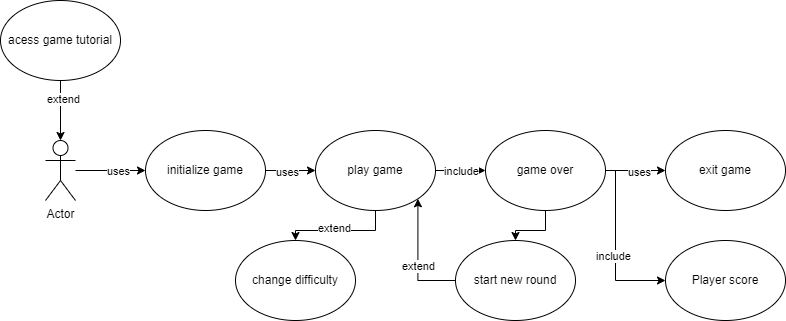

The diagram above was exported from draw.io. Its source (the exported page's mxGraphModel, read from the mxfile embedded in the PNG):
<mxGraphModel dx="1042" dy="569" grid="1" gridSize="10" guides="1" tooltips="1" connect="1" arrows="1" fold="1" page="1" pageScale="1" pageWidth="827" pageHeight="1169" math="0" shadow="0">
  <root>
    <mxCell id="0" />
    <mxCell id="1" parent="0" />
    <mxCell id="b44S1EbGunEliMCG26ep-13" style="edgeStyle=orthogonalEdgeStyle;rounded=0;orthogonalLoop=1;jettySize=auto;html=1;entryX=0;entryY=0.5;entryDx=0;entryDy=0;" edge="1" parent="1" source="b44S1EbGunEliMCG26ep-1" target="b44S1EbGunEliMCG26ep-3">
      <mxGeometry relative="1" as="geometry" />
    </mxCell>
    <mxCell id="b44S1EbGunEliMCG26ep-25" value="uses" style="edgeLabel;html=1;align=center;verticalAlign=middle;resizable=0;points=[];" vertex="1" connectable="0" parent="b44S1EbGunEliMCG26ep-13">
      <mxGeometry x="0.1943" relative="1" as="geometry">
        <mxPoint as="offset" />
      </mxGeometry>
    </mxCell>
    <mxCell id="b44S1EbGunEliMCG26ep-1" value="Actor" style="shape=umlActor;verticalLabelPosition=bottom;verticalAlign=top;html=1;outlineConnect=0;" vertex="1" parent="1">
      <mxGeometry x="70" y="190" width="30" height="60" as="geometry" />
    </mxCell>
    <mxCell id="b44S1EbGunEliMCG26ep-16" style="edgeStyle=orthogonalEdgeStyle;rounded=0;orthogonalLoop=1;jettySize=auto;html=1;" edge="1" parent="1" source="b44S1EbGunEliMCG26ep-3" target="b44S1EbGunEliMCG26ep-4">
      <mxGeometry relative="1" as="geometry" />
    </mxCell>
    <mxCell id="b44S1EbGunEliMCG26ep-29" value="uses" style="edgeLabel;html=1;align=center;verticalAlign=middle;resizable=0;points=[];" vertex="1" connectable="0" parent="b44S1EbGunEliMCG26ep-16">
      <mxGeometry x="-0.16" y="-1" relative="1" as="geometry">
        <mxPoint as="offset" />
      </mxGeometry>
    </mxCell>
    <mxCell id="b44S1EbGunEliMCG26ep-3" value="initialize game" style="ellipse;whiteSpace=wrap;html=1;" vertex="1" parent="1">
      <mxGeometry x="170" y="180" width="120" height="80" as="geometry" />
    </mxCell>
    <mxCell id="b44S1EbGunEliMCG26ep-17" style="edgeStyle=orthogonalEdgeStyle;rounded=0;orthogonalLoop=1;jettySize=auto;html=1;entryX=0;entryY=0.5;entryDx=0;entryDy=0;" edge="1" parent="1" source="b44S1EbGunEliMCG26ep-4" target="b44S1EbGunEliMCG26ep-15">
      <mxGeometry relative="1" as="geometry" />
    </mxCell>
    <mxCell id="b44S1EbGunEliMCG26ep-30" value="include" style="edgeLabel;html=1;align=center;verticalAlign=middle;resizable=0;points=[];" vertex="1" connectable="0" parent="b44S1EbGunEliMCG26ep-17">
      <mxGeometry x="-0.008" relative="1" as="geometry">
        <mxPoint as="offset" />
      </mxGeometry>
    </mxCell>
    <mxCell id="b44S1EbGunEliMCG26ep-23" style="edgeStyle=orthogonalEdgeStyle;rounded=0;orthogonalLoop=1;jettySize=auto;html=1;entryX=0.5;entryY=0;entryDx=0;entryDy=0;" edge="1" parent="1" source="b44S1EbGunEliMCG26ep-4" target="b44S1EbGunEliMCG26ep-5">
      <mxGeometry relative="1" as="geometry" />
    </mxCell>
    <mxCell id="b44S1EbGunEliMCG26ep-26" value="extend" style="edgeLabel;html=1;align=center;verticalAlign=middle;resizable=0;points=[];" vertex="1" connectable="0" parent="b44S1EbGunEliMCG26ep-23">
      <mxGeometry x="0.124" y="-3" relative="1" as="geometry">
        <mxPoint as="offset" />
      </mxGeometry>
    </mxCell>
    <mxCell id="b44S1EbGunEliMCG26ep-4" value="play game" style="ellipse;whiteSpace=wrap;html=1;" vertex="1" parent="1">
      <mxGeometry x="340" y="180" width="120" height="80" as="geometry" />
    </mxCell>
    <mxCell id="b44S1EbGunEliMCG26ep-5" value="change difficulty" style="ellipse;whiteSpace=wrap;html=1;" vertex="1" parent="1">
      <mxGeometry x="260" y="290" width="120" height="80" as="geometry" />
    </mxCell>
    <mxCell id="b44S1EbGunEliMCG26ep-6" value="exit game" style="ellipse;whiteSpace=wrap;html=1;" vertex="1" parent="1">
      <mxGeometry x="690" y="180" width="120" height="80" as="geometry" />
    </mxCell>
    <mxCell id="b44S1EbGunEliMCG26ep-7" value="Player score" style="ellipse;whiteSpace=wrap;html=1;" vertex="1" parent="1">
      <mxGeometry x="690" y="290" width="120" height="80" as="geometry" />
    </mxCell>
    <mxCell id="b44S1EbGunEliMCG26ep-9" style="edgeStyle=orthogonalEdgeStyle;rounded=0;orthogonalLoop=1;jettySize=auto;html=1;" edge="1" parent="1" source="b44S1EbGunEliMCG26ep-8" target="b44S1EbGunEliMCG26ep-1">
      <mxGeometry relative="1" as="geometry" />
    </mxCell>
    <mxCell id="b44S1EbGunEliMCG26ep-28" value="extend" style="edgeLabel;html=1;align=center;verticalAlign=middle;resizable=0;points=[];" vertex="1" connectable="0" parent="b44S1EbGunEliMCG26ep-9">
      <mxGeometry x="-0.3933" y="2" relative="1" as="geometry">
        <mxPoint as="offset" />
      </mxGeometry>
    </mxCell>
    <mxCell id="b44S1EbGunEliMCG26ep-8" value="acess game tutorial" style="ellipse;whiteSpace=wrap;html=1;" vertex="1" parent="1">
      <mxGeometry x="25" y="50" width="120" height="80" as="geometry" />
    </mxCell>
    <mxCell id="b44S1EbGunEliMCG26ep-24" style="edgeStyle=orthogonalEdgeStyle;rounded=0;orthogonalLoop=1;jettySize=auto;html=1;entryX=1;entryY=1;entryDx=0;entryDy=0;" edge="1" parent="1" source="b44S1EbGunEliMCG26ep-14" target="b44S1EbGunEliMCG26ep-4">
      <mxGeometry relative="1" as="geometry" />
    </mxCell>
    <mxCell id="b44S1EbGunEliMCG26ep-27" value="extend" style="edgeLabel;html=1;align=center;verticalAlign=middle;resizable=0;points=[];" vertex="1" connectable="0" parent="b44S1EbGunEliMCG26ep-24">
      <mxGeometry x="-0.1277" relative="1" as="geometry">
        <mxPoint as="offset" />
      </mxGeometry>
    </mxCell>
    <mxCell id="b44S1EbGunEliMCG26ep-14" value="start new round" style="ellipse;whiteSpace=wrap;html=1;" vertex="1" parent="1">
      <mxGeometry x="480" y="290" width="120" height="80" as="geometry" />
    </mxCell>
    <mxCell id="b44S1EbGunEliMCG26ep-18" style="edgeStyle=orthogonalEdgeStyle;rounded=0;orthogonalLoop=1;jettySize=auto;html=1;" edge="1" parent="1" source="b44S1EbGunEliMCG26ep-15" target="b44S1EbGunEliMCG26ep-6">
      <mxGeometry relative="1" as="geometry" />
    </mxCell>
    <mxCell id="b44S1EbGunEliMCG26ep-31" value="uses" style="edgeLabel;html=1;align=center;verticalAlign=middle;resizable=0;points=[];" vertex="1" connectable="0" parent="b44S1EbGunEliMCG26ep-18">
      <mxGeometry x="0.112" y="-1" relative="1" as="geometry">
        <mxPoint as="offset" />
      </mxGeometry>
    </mxCell>
    <mxCell id="b44S1EbGunEliMCG26ep-20" style="edgeStyle=orthogonalEdgeStyle;rounded=0;orthogonalLoop=1;jettySize=auto;html=1;entryX=0;entryY=0.5;entryDx=0;entryDy=0;" edge="1" parent="1" source="b44S1EbGunEliMCG26ep-15" target="b44S1EbGunEliMCG26ep-7">
      <mxGeometry relative="1" as="geometry">
        <Array as="points">
          <mxPoint x="640" y="220" />
          <mxPoint x="640" y="330" />
        </Array>
      </mxGeometry>
    </mxCell>
    <mxCell id="b44S1EbGunEliMCG26ep-21" value="include" style="edgeLabel;html=1;align=center;verticalAlign=middle;resizable=0;points=[];" vertex="1" connectable="0" parent="b44S1EbGunEliMCG26ep-20">
      <mxGeometry x="0.115" y="-3" relative="1" as="geometry">
        <mxPoint as="offset" />
      </mxGeometry>
    </mxCell>
    <mxCell id="b44S1EbGunEliMCG26ep-22" style="edgeStyle=orthogonalEdgeStyle;rounded=0;orthogonalLoop=1;jettySize=auto;html=1;entryX=0.5;entryY=0;entryDx=0;entryDy=0;" edge="1" parent="1" source="b44S1EbGunEliMCG26ep-15" target="b44S1EbGunEliMCG26ep-14">
      <mxGeometry relative="1" as="geometry" />
    </mxCell>
    <mxCell id="b44S1EbGunEliMCG26ep-15" value="game over" style="ellipse;whiteSpace=wrap;html=1;" vertex="1" parent="1">
      <mxGeometry x="510" y="180" width="120" height="80" as="geometry" />
    </mxCell>
  </root>
</mxGraphModel>